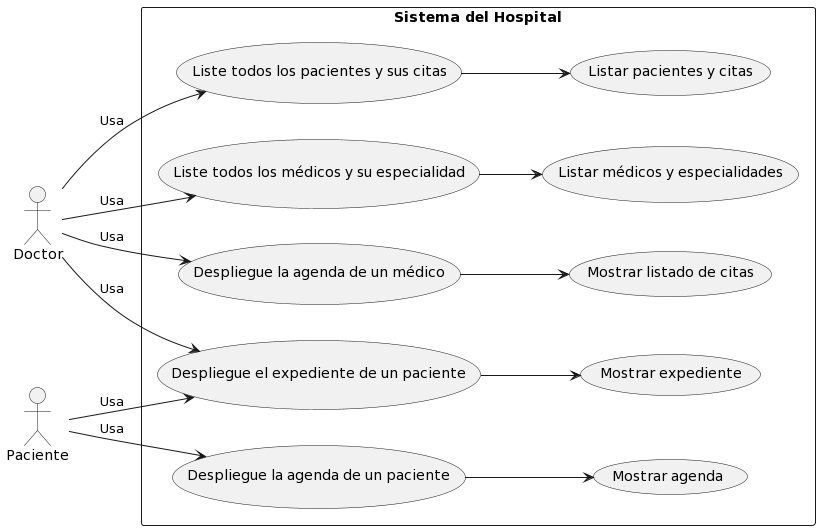

The diagram above was rendered by PlantUML. Its source (embedded in the PNG):
@startuml
left to right direction

actor Doctor
actor Paciente

rectangle "Sistema del Hospital" as Sistema {
  usecase "Despliegue la agenda de un médico" as UC1
  usecase "Despliegue el expediente de un paciente" as UC2
  usecase "Despliegue la agenda de un paciente" as UC3
  usecase "Liste todos los pacientes y sus citas" as UC4
  usecase "Liste todos los médicos y su especialidad" as UC5

  Doctor --> UC1 : Usa
  Doctor --> UC2 : Usa
  Paciente --> UC2 : Usa
  Paciente --> UC3 : Usa
  Doctor --> UC4 : Usa
  Doctor --> UC5 : Usa

  UC1 --> (Mostrar listado de citas)
  UC2 --> (Mostrar expediente)
  UC3 --> (Mostrar agenda)
  UC4 --> (Listar pacientes y citas)
  UC5 --> (Listar médicos y especialidades)
}
@enduml